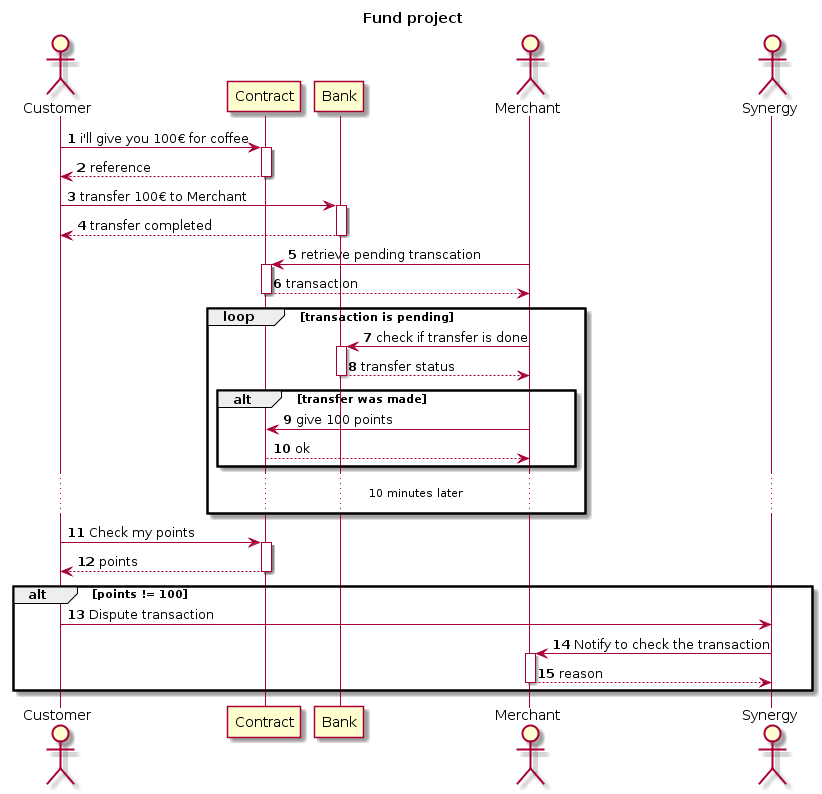

The diagram above was rendered by PlantUML. Its source (embedded in the PNG):
@startuml
title Fund project
autonumber

actor Customer
participant Contract
participant Bank
actor Merchant
actor Synergy

Customer->Contract ++: i'll give you 100€ for coffee
return reference
Customer->Bank ++:transfer 100€ to Merchant

Bank-->Customer --:transfer completed
Merchant->Contract ++: retrieve pending transcation
return transaction

loop transaction is pending
    Merchant->Bank ++: check if transfer is done
    return transfer status

    alt transfer was made
        Merchant->Contract: give 100 points
        return ok
    end
    ...10 minutes later...
end

Customer->Contract ++: Check my points
return points

alt points != 100
    Customer -> Synergy: Dispute transaction
    Synergy -> Merchant ++: Notify to check the transaction
    return reason
end
@enduml